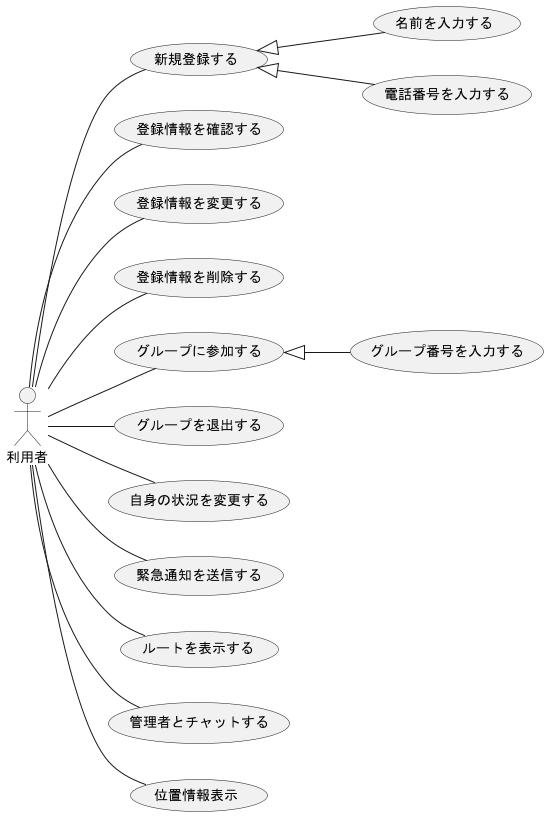

The diagram above was rendered by PlantUML. Its source (embedded in the PNG):
@startuml ユースケース

left to right direction
actor 利用者

利用者 -- (新規登録する)
利用者 -- (登録情報を確認する)
利用者 -- (登録情報を変更する)
利用者 -- (登録情報を削除する)
利用者 -- (グループに参加する)
利用者 -- (グループを退出する)
利用者 -- (自身の状況を変更する)
利用者 -- (緊急通知を送信する)
利用者 -- (ルートを表示する)
利用者 -- (管理者とチャットする)
利用者 -- (位置情報表示)


(新規登録する) <|-- (名前を入力する)
(新規登録する) <|-- (電話番号を入力する)

(グループに参加する) <|-- (グループ番号を入力する)

@enduml